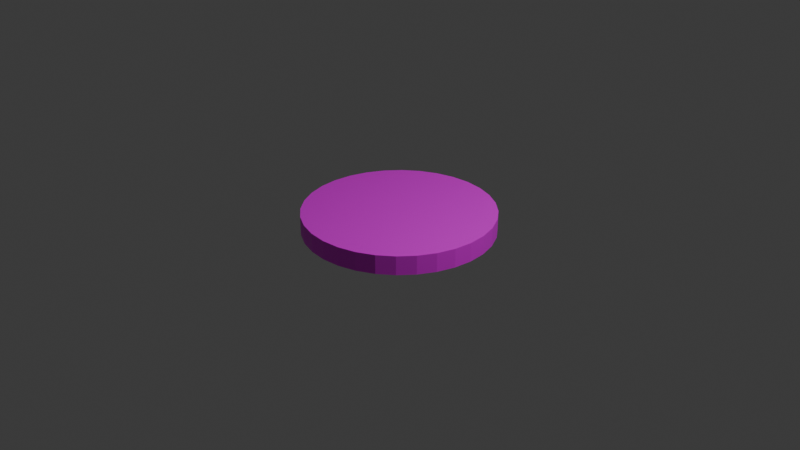 # Source: tomato.blend  (saved by Blender 5.0.119; exported with 4.5.12 LTS)
import bpy
from mathutils import Matrix  # noqa: F401  (used for matrix-valued properties, if any)

bpy.ops.wm.read_factory_settings(use_empty=True)
scene = bpy.context.scene
scene.name = 'Scene'

# ---- collections
col_collection = bpy.data.collections.new('Collection'); scene.collection.children.link(col_collection)

# ---- images (referenced by path relative to the original .blend; pixels are not part of the script)
import os
ASSET_DIR = os.environ.get("B2B_ASSET_DIR", "")  # directory of the original .blend (textures are referenced by path, not embedded)
HERE = os.path.dirname(os.path.abspath(__file__))  # packed textures are extracted next to this script under _unpacked/

def load_image(name, relpath, width, height, colorspace="sRGB"):
    """Load a texture the original file referenced (path relative to the .blend, or extracted next to this script)."""
    p = next((c for c in (os.path.join(HERE, relpath), os.path.join(ASSET_DIR, relpath)) if relpath and os.path.exists(c)), "")
    if p:
        img = bpy.data.images.load(p, check_existing=True)
        img.name = name
    else:  # same state as the original file: an image datablock whose file is absent (Cycles renders it pink)
        img = bpy.data.images.new(name, width, height)
        img.source = "FILE"
        img.filepath = "//" + (relpath or name)
    img.colorspace_settings.name = colorspace
    return img
img_fresh_tomato_slice_on_transparent_background_showcasing_vibrant = load_image('fresh-tomato-slice-on-transparent-background-showcasing-vibrant', 'fresh-tomato-slice-on-transparent-background-showcasing-vibrant-color-and-juicy-texture-tomato-slice-isolated-on-background-free-png.png', 1024, 1024, 'sRGB')

# ---- materials (node trees are filled in below, after node groups)
mat_material_001 = bpy.data.materials.new('Material.001')

# ---- material node trees
mat_material_001.use_nodes = True; mat_material_001.node_tree.nodes.clear()
_N = mat_material_001.node_tree.nodes; _L = mat_material_001.node_tree.links
n0 = _N.new('ShaderNodeBsdfPrincipled'); n0.name = 'Principled BSDF'; n0.location = (-200, 100)
n1 = _N.new('ShaderNodeOutputMaterial'); n1.name = 'Material Output'; n1.location = (200, 100)
n2 = _N.new('ShaderNodeTexImage'); n2.name = 'Image Texture'; n2.location = (-480, 60)
n2.image = img_fresh_tomato_slice_on_transparent_background_showcasing_vibrant
n3 = _N.new('ShaderNodeMapping'); n3.name = 'Mapping'; n3.location = (-660, 60)
n4 = _N.new('ShaderNodeTexCoord'); n4.name = 'Texture Coordinate'; n4.location = (-840, 60)
_L.new(n0.outputs[0], n1.inputs[0])
_L.new(n2.outputs[0], n0.inputs[0])
_L.new(n3.outputs[0], n2.inputs[0])
_L.new(n4.outputs[2], n3.inputs[0])
n1.is_active_output = True

# ---- world
world_world = bpy.data.worlds.new('World'); scene.world = world_world
world_world.use_nodes = True; world_world.node_tree.nodes.clear()
_N = world_world.node_tree.nodes; _L = world_world.node_tree.links
n0 = _N.new('ShaderNodeOutputWorld'); n0.name = 'World Output'; n0.location = (200, 100)
n1 = _N.new('ShaderNodeBackground'); n1.name = 'Background'; n1.location = (-200, 100)
n1.inputs[0].default_value = (0.05088, 0.05088, 0.05088, 1.0)
_L.new(n1.outputs[0], n0.inputs[0])
n0.is_active_output = True
world_world.color = (0.05088, 0.05088, 0.05088)
world_world.sun_shadow_jitter_overblur = 0.0

# ---- cameras
cam_camera = bpy.data.cameras.new('Camera')
cam_camera.clip_end = 100.0
cam_camera.ortho_scale = 7.314

# ---- lights
light_light = bpy.data.lights.new('Light', 'POINT')
light_light.energy = 1000.0
light_light.shadow_soft_size = 0.1

# ---- meshes
me_cylinder = bpy.data.meshes.new('Cylinder')
me_cylinder.from_pydata([(0.0, 1.0, -1.0), (0.0, 1.0, 1.0), (0.1951, 0.9808, -1.0), (0.1951, 0.9808, 1.0), (0.3827, 0.9239, -1.0), (0.3827, 0.9239, 1.0), (0.5556, 0.8315, -1.0), (0.5556, 0.8315, 1.0), (0.7071, 0.7071, -1.0), (0.7071, 0.7071, 1.0), (0.8315, 0.5556, -1.0), (0.8315, 0.5556, 1.0), (0.9239, 0.3827, -1.0), (0.9239, 0.3827, 1.0), (0.9808, 0.1951, -1.0), (0.9808, 0.1951, 1.0), (1.0, 0.0, -1.0), (1.0, 0.0, 1.0), (0.9808, -0.1951, -1.0), (0.9808, -0.1951, 1.0), (0.9239, -0.3827, -1.0), (0.9239, -0.3827, 1.0), (0.8315, -0.5556, -1.0), (0.8315, -0.5556, 1.0), (0.7071, -0.7071, -1.0), (0.7071, -0.7071, 1.0), (0.5556, -0.8315, -1.0), (0.5556, -0.8315, 1.0), (0.3827, -0.9239, -1.0), (0.3827, -0.9239, 1.0), (0.1951, -0.9808, -1.0), (0.1951, -0.9808, 1.0), (0.0, -1.0, -1.0), (0.0, -1.0, 1.0), (-0.1951, -0.9808, -1.0), (-0.1951, -0.9808, 1.0), (-0.3827, -0.9239, -1.0), (-0.3827, -0.9239, 1.0), (-0.5556, -0.8315, -1.0), (-0.5556, -0.8315, 1.0), (-0.7071, -0.7071, -1.0), (-0.7071, -0.7071, 1.0), (-0.8315, -0.5556, -1.0), (-0.8315, -0.5556, 1.0), (-0.9239, -0.3827, -1.0), (-0.9239, -0.3827, 1.0), (-0.9808, -0.1951, -1.0), (-0.9808, -0.1951, 1.0), (-1.0, 0.0, -1.0), (-1.0, 0.0, 1.0), (-0.9808, 0.1951, -1.0), (-0.9808, 0.1951, 1.0), (-0.9239, 0.3827, -1.0), (-0.9239, 0.3827, 1.0), (-0.8315, 0.5556, -1.0), (-0.8315, 0.5556, 1.0), (-0.7071, 0.7071, -1.0), (-0.7071, 0.7071, 1.0), (-0.5556, 0.8315, -1.0), (-0.5556, 0.8315, 1.0), (-0.3827, 0.9239, -1.0), (-0.3827, 0.9239, 1.0), (-0.1951, 0.9808, -1.0), (-0.1951, 0.9808, 1.0)], [], [(0, 1, 3, 2), (2, 3, 5, 4), (4, 5, 7, 6), (6, 7, 9, 8), (8, 9, 11, 10), (10, 11, 13, 12), (12, 13, 15, 14), (14, 15, 17, 16), (16, 17, 19, 18), (18, 19, 21, 20), (20, 21, 23, 22), (22, 23, 25, 24), (24, 25, 27, 26), (26, 27, 29, 28), (28, 29, 31, 30), (30, 31, 33, 32), (32, 33, 35, 34), (34, 35, 37, 36), (36, 37, 39, 38), (38, 39, 41, 40), (40, 41, 43, 42), (42, 43, 45, 44), (44, 45, 47, 46), (46, 47, 49, 48), (48, 49, 51, 50), (50, 51, 53, 52), (52, 53, 55, 54), (54, 55, 57, 56), (56, 57, 59, 58), (58, 59, 61, 60), (3, 1, 63, 61, 59, 57, 55, 53, 51, 49, 47, 45, 43, 41, 39, 37, 35, 33, 31, 29, 27, 25, 23, 21, 19, 17, 15, 13, 11, 9, 7, 5), (60, 61, 63, 62), (62, 63, 1, 0), (0, 2, 4, 6, 8, 10, 12, 14, 16, 18, 20, 22, 24, 26, 28, 30, 32, 34, 36, 38, 40, 42, 44, 46, 48, 50, 52, 54, 56, 58, 60, 62)])
_uv = me_cylinder.uv_layers.new(name='UVMap')
_uv.uv.foreach_set('vector', [0.547, 0.778, 0.5698, 0.7959, 0.5697, 0.7958, 0.5439, 0.7828, 0.5439, 0.7828, 0.5697, 0.7958, 0.5695, 0.7958, 0.5417, 0.788, 0.5417, 0.788, 0.5695, 0.7958, 0.5694, 0.7958, 0.5406, 0.7936, 0.5406, 0.7936, 0.5694, 0.7958, 0.5693, 0.7958, 0.5406, 0.7993, 0.5406, 0.7993, 0.5693, 0.7958, 0.5691, 0.7959, 0.5417, 0.8049, 0.5417, 0.8049, 0.5691, 0.7959, 0.569, 0.796, 0.5439, 0.8101, 0.5439, 0.8101, 0.569, 0.796, 0.5689, 0.7961, 0.547, 0.8148, 0.547, 0.8148, 0.5689, 0.7961, 0.5688, 0.7962, 0.551, 0.8189, 0.551, 0.8189, 0.5688, 0.7962, 0.5688, 0.7963, 0.5557, 0.822, 0.5557, 0.822, 0.5688, 0.7963, 0.5688, 0.7964, 0.561, 0.8242, 0.561, 0.8242, 0.5688, 0.7964, 0.5688, 0.7965, 0.5665, 0.8253, 0.5665, 0.8253, 0.5688, 0.7965, 0.5688, 0.7966, 0.5722, 0.8253, 0.5722, 0.8253, 0.5688, 0.7966, 0.5688, 0.7968, 0.5778, 0.8242, 0.5778, 0.8242, 0.5688, 0.7968, 0.5689, 0.7969, 0.5831, 0.8221, 0.5831, 0.8221, 0.5689, 0.7969, 0.569, 0.797, 0.5878, 0.8189, 0.5878, 0.8189, 0.569, 0.797, 0.5691, 0.797, 0.5919, 0.8149, 0.5919, 0.8149, 0.5691, 0.797, 0.5692, 0.7971, 0.595, 0.8102, 0.595, 0.8102, 0.5692, 0.7971, 0.5693, 0.7971, 0.5972, 0.8049, 0.5972, 0.8049, 0.5693, 0.7971, 0.5695, 0.7971, 0.5984, 0.7994, 0.5984, 0.7994, 0.5695, 0.7971, 0.5696, 0.7971, 0.5984, 0.7937, 0.5984, 0.7937, 0.5696, 0.7971, 0.5697, 0.797, 0.5973, 0.7881, 0.5973, 0.7881, 0.5697, 0.797, 0.5698, 0.797, 0.5952, 0.7828, 0.5952, 0.7828, 0.5698, 0.797, 0.5699, 0.7969, 0.592, 0.778, 0.592, 0.778, 0.5699, 0.7969, 0.57, 0.7968, 0.588, 0.774, 0.588, 0.774, 0.57, 0.7968, 0.5701, 0.7967, 0.5832, 0.7708, 0.5832, 0.7708, 0.5701, 0.7967, 0.5701, 0.7966, 0.578, 0.7686, 0.578, 0.7686, 0.5701, 0.7966, 0.5701, 0.7964, 0.5724, 0.7675, 0.5724, 0.7675, 0.5701, 0.7964, 0.5701, 0.7963, 0.5666, 0.7675, 0.5666, 0.7675, 0.5701, 0.7963, 0.5701, 0.7962, 0.5611, 0.7686, 0.5611, 0.7686, 0.5701, 0.7962, 0.57, 0.7961, 0.5558, 0.7708, 0.5773, 0.8631, 0.5059, 0.8702, 0.4346, 0.8631, 0.3659, 0.8423, 0.3027, 0.8085, 0.2472, 0.763, 0.2017, 0.7076, 0.1679, 0.6443, 0.1471, 0.5757, 0.1401, 0.5043, 0.1471, 0.4329, 0.1679, 0.3643, 0.2017, 0.3011, 0.2472, 0.2456, 0.3027, 0.2001, 0.3659, 0.1663, 0.4346, 0.1455, 0.5059, 0.1385, 0.5773, 0.1455, 0.6459, 0.1663, 0.7092, 0.2001, 0.7646, 0.2456, 0.8101, 0.3011, 0.8439, 0.3643, 0.8647, 0.4329, 0.8718, 0.5043, 0.8647, 0.5757, 0.8439, 0.6443, 0.8101, 0.7076, 0.7646, 0.763, 0.7092, 0.8085, 0.6459, 0.8423, 0.5558, 0.7708, 0.57, 0.7961, 0.5699, 0.796, 0.551, 0.774, 0.551, 0.774, 0.5699, 0.796, 0.5698, 0.7959, 0.547, 0.778, 0.5006, 0.8754, 0.5726, 0.8683, 0.6419, 0.8473, 0.7058, 0.8131, 0.7618, 0.7672, 0.8078, 0.7112, 0.8419, 0.6473, 0.8629, 0.578, 0.87, 0.5059, 0.8629, 0.4338, 0.8419, 0.3645, 0.8078, 0.3007, 0.7618, 0.2447, 0.7058, 0.1987, 0.6419, 0.1646, 0.5726, 0.1435, 0.5006, 0.1364, 0.4285, 0.1435, 0.3592, 0.1646, 0.2953, 0.1987, 0.2393, 0.2447, 0.1933, 0.3007, 0.1592, 0.3645, 0.1382, 0.4338, 0.1311, 0.5059, 0.1382, 0.578, 0.1592, 0.6473, 0.1933, 0.7112, 0.2393, 0.7672, 0.2953, 0.8131, 0.3592, 0.8473, 0.4285, 0.8683])
me_cylinder.materials.append(mat_material_001)
me_cylinder.update()

# ---- objects
ob_light = bpy.data.objects.new('Light', light_light)
ob_camera = bpy.data.objects.new('Camera', cam_camera)
ob_cylinder = bpy.data.objects.new('Cylinder', me_cylinder)

# ---- transforms, parenting, visibility, modifiers, constraints
ob_light.location = (4.076, 1.005, 5.904)
ob_light.rotation_euler = (0.6503, 0.05522, 1.866)
ob_light.lock_rotations_4d = False
ob_light.empty_display_type = 'ARROWS'
ob_light.color = (0.0, 0.0, 0.0, 0.0)
ob_light.lineart.crease_threshold = 0.0
ob_camera.location = (7.359, -6.926, 4.958)
ob_camera.rotation_euler = (1.109, 0.0, 0.8149)
ob_camera.lock_rotations_4d = False
ob_camera.empty_display_type = 'ARROWS'
ob_camera.color = (0.0, 0.0, 0.0, 0.0)
ob_camera.display_type = 'WIRE'
ob_camera.lineart.crease_threshold = 0.0
ob_cylinder.location = (0.0, 0.0, 0.0)
ob_cylinder.scale = (1.0, 1.0, 0.1)

# ---- collection membership
col_collection.objects.link(ob_light)
col_collection.objects.link(ob_camera)
col_collection.objects.link(ob_cylinder)

# ---- scene / render settings (as saved in the file)
scene.camera = ob_camera
scene.frame_start = 1; scene.frame_end = 250; scene.frame_set(1)
scene.render.engine = 'BLENDER_EEVEE_NEXT'
scene.render.bake_bias = 0.0
scene.render.bake_samples = 0
scene.cycles.sampling_pattern = 'TABULATED_SOBOL'
scene.eevee.use_volume_custom_range = False
bpy.context.view_layer.update()
